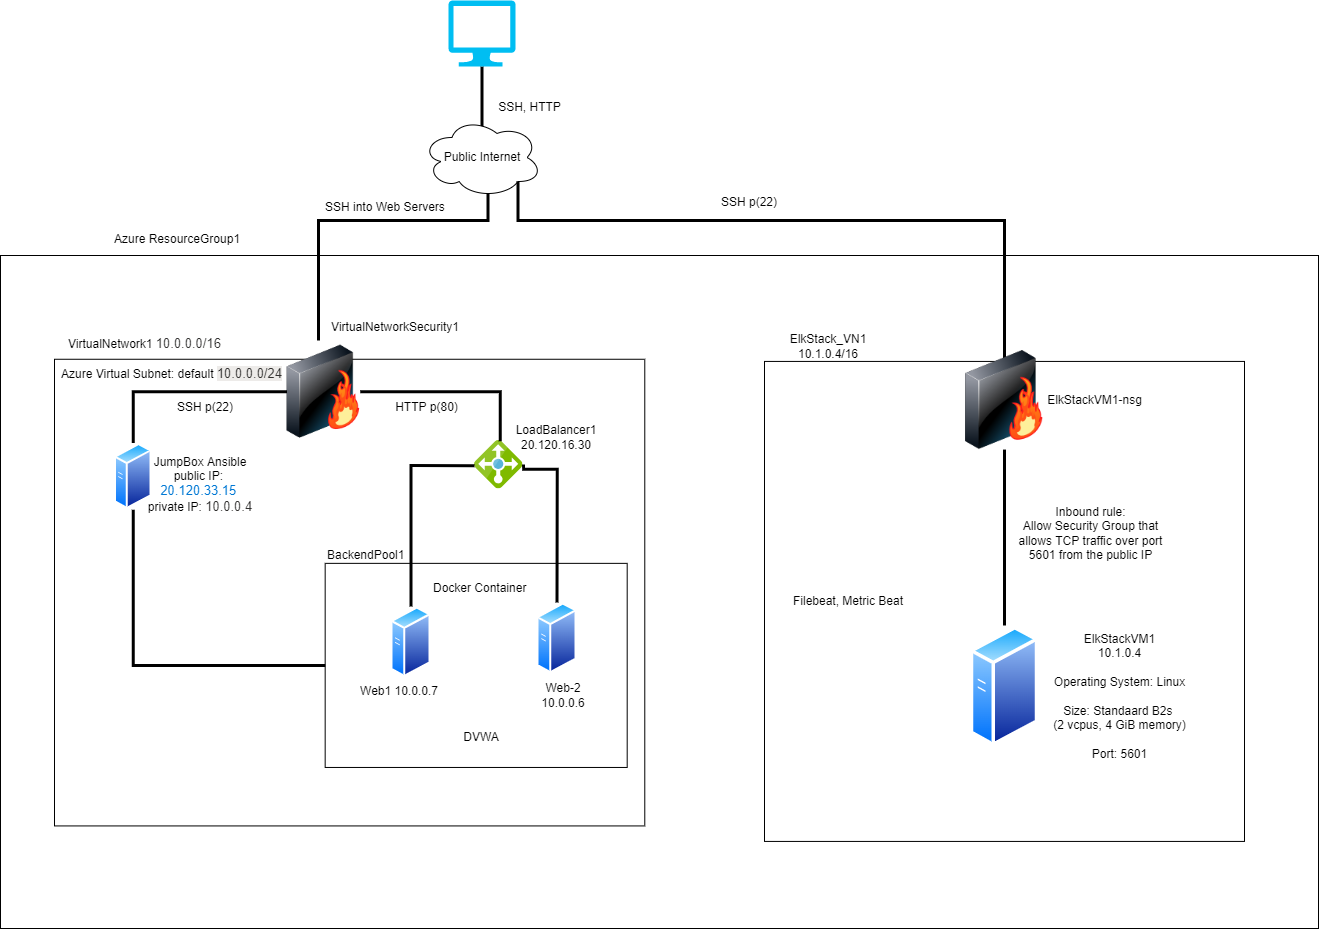

The diagram above was exported from draw.io. Its source (the exported page's mxGraphModel, read from the mxfile embedded in the PNG):
<mxGraphModel dx="1673" dy="942" grid="0" gridSize="10" guides="1" tooltips="1" connect="1" arrows="1" fold="1" page="0" pageScale="1" pageWidth="850" pageHeight="1100" math="0" shadow="0">
  <root>
    <mxCell id="GnAYutIOMHa_j_I4BixD-0" />
    <mxCell id="GnAYutIOMHa_j_I4BixD-1" parent="GnAYutIOMHa_j_I4BixD-0" />
    <mxCell id="GnAYutIOMHa_j_I4BixD-2" value="" style="rounded=0;whiteSpace=wrap;html=1;" vertex="1" parent="GnAYutIOMHa_j_I4BixD-1">
      <mxGeometry x="56" y="275" width="1318" height="673" as="geometry" />
    </mxCell>
    <mxCell id="GnAYutIOMHa_j_I4BixD-3" style="edgeStyle=orthogonalEdgeStyle;rounded=0;orthogonalLoop=1;jettySize=auto;html=1;exitX=0.5;exitY=1;exitDx=0;exitDy=0;exitPerimeter=0;entryX=0.5;entryY=0.138;entryDx=0;entryDy=0;entryPerimeter=0;endArrow=none;endFill=0;strokeWidth=3;" edge="1" parent="GnAYutIOMHa_j_I4BixD-1" source="GnAYutIOMHa_j_I4BixD-4" target="GnAYutIOMHa_j_I4BixD-6">
      <mxGeometry relative="1" as="geometry" />
    </mxCell>
    <mxCell id="GnAYutIOMHa_j_I4BixD-4" value="" style="verticalLabelPosition=bottom;html=1;verticalAlign=top;align=center;strokeColor=none;fillColor=#00BEF2;shape=mxgraph.azure.computer;pointerEvents=1;" vertex="1" parent="GnAYutIOMHa_j_I4BixD-1">
      <mxGeometry x="504" y="20" width="67" height="66" as="geometry" />
    </mxCell>
    <mxCell id="GnAYutIOMHa_j_I4BixD-5" style="edgeStyle=orthogonalEdgeStyle;rounded=0;orthogonalLoop=1;jettySize=auto;html=1;exitX=0.55;exitY=0.95;exitDx=0;exitDy=0;exitPerimeter=0;endArrow=none;endFill=0;strokeWidth=3;" edge="1" parent="GnAYutIOMHa_j_I4BixD-1" source="GnAYutIOMHa_j_I4BixD-6" target="GnAYutIOMHa_j_I4BixD-21">
      <mxGeometry relative="1" as="geometry">
        <Array as="points">
          <mxPoint x="544" y="240" />
          <mxPoint x="374" y="240" />
        </Array>
      </mxGeometry>
    </mxCell>
    <mxCell id="GnAYutIOMHa_j_I4BixD-6" value="Public Internet" style="ellipse;shape=cloud;whiteSpace=wrap;html=1;" vertex="1" parent="GnAYutIOMHa_j_I4BixD-1">
      <mxGeometry x="477.5" y="137" width="120" height="80" as="geometry" />
    </mxCell>
    <mxCell id="GnAYutIOMHa_j_I4BixD-7" value="SSH, HTTP" style="text;html=1;strokeColor=none;fillColor=none;align=center;verticalAlign=middle;whiteSpace=wrap;rounded=0;" vertex="1" parent="GnAYutIOMHa_j_I4BixD-1">
      <mxGeometry x="542" y="112" width="87" height="30" as="geometry" />
    </mxCell>
    <mxCell id="GnAYutIOMHa_j_I4BixD-8" value="&lt;span style=&quot;color: rgb(0, 0, 0); font-family: helvetica; font-size: 12px; font-style: normal; font-weight: 400; letter-spacing: normal; text-align: center; text-indent: 0px; text-transform: none; word-spacing: 0px; background-color: rgb(255, 255, 255); display: inline; float: none;&quot;&gt;Azure ResourceGroup1&lt;/span&gt;" style="text;whiteSpace=wrap;html=1;" vertex="1" parent="GnAYutIOMHa_j_I4BixD-1">
      <mxGeometry x="168" y="245" width="146" height="28" as="geometry" />
    </mxCell>
    <mxCell id="GnAYutIOMHa_j_I4BixD-16" value="&lt;span style=&quot;color: rgb(0, 0, 0); font-family: helvetica; font-size: 12px; font-style: normal; font-weight: 400; letter-spacing: normal; text-align: center; text-indent: 0px; text-transform: none; word-spacing: 0px; background-color: rgb(255, 255, 255); display: inline; float: none;&quot;&gt;SSH into Web Servers&lt;/span&gt;" style="text;whiteSpace=wrap;html=1;" vertex="1" parent="GnAYutIOMHa_j_I4BixD-1">
      <mxGeometry x="378.6080810488676" y="213.33367088607594" width="192.39570917759238" height="31.662447257383963" as="geometry" />
    </mxCell>
    <mxCell id="GnAYutIOMHa_j_I4BixD-19" value="" style="group" vertex="1" connectable="0" parent="GnAYutIOMHa_j_I4BixD-1">
      <mxGeometry x="110" y="360" width="590.28" height="485.43" as="geometry" />
    </mxCell>
    <mxCell id="GnAYutIOMHa_j_I4BixD-20" value="" style="rounded=0;whiteSpace=wrap;html=1;" vertex="1" parent="GnAYutIOMHa_j_I4BixD-19">
      <mxGeometry y="18.755250000000032" width="590.28" height="466.67475" as="geometry" />
    </mxCell>
    <mxCell id="GnAYutIOMHa_j_I4BixD-21" value="" style="image;html=1;image=img/lib/clip_art/networking/Firewall-page1_128x128.png" vertex="1" parent="GnAYutIOMHa_j_I4BixD-19">
      <mxGeometry x="232.4418652849741" width="73.40269430051815" height="102.60225000000001" as="geometry" />
    </mxCell>
    <mxCell id="GnAYutIOMHa_j_I4BixD-22" value="" style="aspect=fixed;perimeter=ellipsePerimeter;html=1;align=center;shadow=0;dashed=0;spacingTop=3;image;image=img/lib/active_directory/generic_server.svg;" vertex="1" parent="GnAYutIOMHa_j_I4BixD-19">
      <mxGeometry x="60.0018134715026" y="102.60675000000005" width="37.346831488315196" height="66.69077051484857" as="geometry" />
    </mxCell>
    <mxCell id="GnAYutIOMHa_j_I4BixD-23" value="" style="sketch=0;aspect=fixed;html=1;points=[];align=center;image;fontSize=12;image=img/lib/mscae/Load_Balancer_feature.svg;" vertex="1" parent="GnAYutIOMHa_j_I4BixD-19">
      <mxGeometry x="420.00409326424875" y="99.99675000000005" width="48.44518235512584" height="48.44518235512584" as="geometry" />
    </mxCell>
    <mxCell id="GnAYutIOMHa_j_I4BixD-24" value="" style="rounded=0;whiteSpace=wrap;html=1;" vertex="1" parent="GnAYutIOMHa_j_I4BixD-19">
      <mxGeometry x="270.6724352331606" y="222.8565" width="302.0215025906736" height="204.10125000000005" as="geometry" />
    </mxCell>
    <mxCell id="GnAYutIOMHa_j_I4BixD-25" value="" style="aspect=fixed;perimeter=ellipsePerimeter;html=1;align=center;shadow=0;dashed=0;spacingTop=3;image;image=img/lib/active_directory/generic_server.svg;" vertex="1" parent="GnAYutIOMHa_j_I4BixD-19">
      <mxGeometry x="336.42901554404153" y="265.88325000000003" width="40.165460279886155" height="71.72403621408242" as="geometry" />
    </mxCell>
    <mxCell id="GnAYutIOMHa_j_I4BixD-26" value="" style="aspect=fixed;perimeter=ellipsePerimeter;html=1;align=center;shadow=0;dashed=0;spacingTop=3;image;image=img/lib/active_directory/generic_server.svg;" vertex="1" parent="GnAYutIOMHa_j_I4BixD-19">
      <mxGeometry x="482.4697927461142" y="262.0218750000001" width="40.165460279886155" height="71.72403621408242" as="geometry" />
    </mxCell>
    <mxCell id="GnAYutIOMHa_j_I4BixD-27" style="edgeStyle=orthogonalEdgeStyle;rounded=0;orthogonalLoop=1;jettySize=auto;html=1;exitX=0.5;exitY=0;exitDx=0;exitDy=0;endArrow=none;endFill=0;entryX=0;entryY=0.5;entryDx=0;entryDy=0;strokeWidth=3;" edge="1" parent="GnAYutIOMHa_j_I4BixD-19" source="GnAYutIOMHa_j_I4BixD-22" target="GnAYutIOMHa_j_I4BixD-21">
      <mxGeometry relative="1" as="geometry" />
    </mxCell>
    <mxCell id="GnAYutIOMHa_j_I4BixD-28" style="edgeStyle=orthogonalEdgeStyle;rounded=0;orthogonalLoop=1;jettySize=auto;html=1;exitX=0.5;exitY=1;exitDx=0;exitDy=0;endArrow=none;endFill=0;entryX=0;entryY=0.5;entryDx=0;entryDy=0;strokeWidth=3;" edge="1" parent="GnAYutIOMHa_j_I4BixD-19" source="GnAYutIOMHa_j_I4BixD-22" target="GnAYutIOMHa_j_I4BixD-24">
      <mxGeometry relative="1" as="geometry" />
    </mxCell>
    <mxCell id="GnAYutIOMHa_j_I4BixD-29" style="edgeStyle=orthogonalEdgeStyle;rounded=0;orthogonalLoop=1;jettySize=auto;html=1;exitX=0.5;exitY=0;exitDx=0;exitDy=0;entryX=0;entryY=0.519;entryDx=0;entryDy=0;entryPerimeter=0;endArrow=none;endFill=0;strokeWidth=3;" edge="1" parent="GnAYutIOMHa_j_I4BixD-19" source="GnAYutIOMHa_j_I4BixD-25" target="GnAYutIOMHa_j_I4BixD-23">
      <mxGeometry relative="1" as="geometry" />
    </mxCell>
    <mxCell id="GnAYutIOMHa_j_I4BixD-30" style="edgeStyle=orthogonalEdgeStyle;rounded=0;orthogonalLoop=1;jettySize=auto;html=1;exitX=0.5;exitY=0;exitDx=0;exitDy=0;entryX=1.013;entryY=0.494;entryDx=0;entryDy=0;entryPerimeter=0;endArrow=none;endFill=0;strokeWidth=3;" edge="1" parent="GnAYutIOMHa_j_I4BixD-19" source="GnAYutIOMHa_j_I4BixD-26" target="GnAYutIOMHa_j_I4BixD-23">
      <mxGeometry relative="1" as="geometry">
        <Array as="points">
          <mxPoint x="502.4133514732912" y="128.78385447761195" />
        </Array>
      </mxGeometry>
    </mxCell>
    <mxCell id="GnAYutIOMHa_j_I4BixD-31" style="edgeStyle=orthogonalEdgeStyle;rounded=0;orthogonalLoop=1;jettySize=auto;html=1;endArrow=none;endFill=0;entryX=0.532;entryY=0.013;entryDx=0;entryDy=0;entryPerimeter=0;exitX=1;exitY=0.5;exitDx=0;exitDy=0;strokeWidth=3;" edge="1" parent="GnAYutIOMHa_j_I4BixD-19" source="GnAYutIOMHa_j_I4BixD-21" target="GnAYutIOMHa_j_I4BixD-23">
      <mxGeometry relative="1" as="geometry">
        <mxPoint x="694" y="33" as="sourcePoint" />
      </mxGeometry>
    </mxCell>
    <mxCell id="GnAYutIOMHa_j_I4BixD-32" value="&lt;span style=&quot;color: rgb(0, 0, 0); font-family: helvetica; font-size: 12px; font-style: normal; font-weight: 400; letter-spacing: normal; text-align: center; text-indent: 0px; text-transform: none; word-spacing: 0px; background-color: rgb(255, 255, 255); display: inline; float: none;&quot;&gt;BackendPool1&lt;/span&gt;" style="text;whiteSpace=wrap;html=1;" vertex="1" parent="GnAYutIOMHa_j_I4BixD-19">
      <mxGeometry x="270.67373063170436" y="201.0047257383966" width="133.30274135876041" height="31.662447257383963" as="geometry" />
    </mxCell>
    <mxCell id="GnAYutIOMHa_j_I4BixD-11" value="HTTP p(80)" style="text;html=1;strokeColor=none;fillColor=none;align=center;verticalAlign=middle;whiteSpace=wrap;rounded=0;" vertex="1" parent="GnAYutIOMHa_j_I4BixD-19">
      <mxGeometry x="325.1846245530392" y="50.4113080168776" width="94.82359952324195" height="33.92405063291139" as="geometry" />
    </mxCell>
    <mxCell id="GnAYutIOMHa_j_I4BixD-12" value="SSH p(22)" style="text;html=1;strokeColor=none;fillColor=none;align=center;verticalAlign=middle;whiteSpace=wrap;rounded=0;" vertex="1" parent="GnAYutIOMHa_j_I4BixD-19">
      <mxGeometry x="109.9969010727057" y="50.4113080168776" width="82.45530393325387" height="33.92405063291139" as="geometry" />
    </mxCell>
    <mxCell id="GnAYutIOMHa_j_I4BixD-34" value="&lt;span style=&quot;color: rgb(0, 0, 0); font-family: helvetica; font-size: 12px; font-style: normal; font-weight: 400; letter-spacing: normal; text-align: center; text-indent: 0px; text-transform: none; word-spacing: 0px; background-color: rgb(255, 255, 255); display: inline; float: none;&quot;&gt;Azure Virtual Subnet: default&amp;nbsp;&lt;/span&gt;&lt;span style=&quot;font-family: helvetica; font-style: normal; font-weight: 400; letter-spacing: normal; text-indent: 0px; text-transform: none; word-spacing: 0px; color: rgb(50, 49, 48); font-size: 13px; text-align: left; background-color: rgb(237, 235, 233);&quot;&gt;10.0.0.0/24&lt;/span&gt;" style="text;whiteSpace=wrap;html=1;" vertex="1" parent="GnAYutIOMHa_j_I4BixD-19">
      <mxGeometry x="5.237437425506528" y="18.753248945147675" width="331.1954707985697" height="31.662447257383963" as="geometry" />
    </mxCell>
    <mxCell id="GnAYutIOMHa_j_I4BixD-9" value="JumpBox Ansible&lt;br&gt;public IP:&amp;nbsp;&lt;br&gt;&lt;span style=&quot;color: rgb(0 , 120 , 212) ; font-size: 13px&quot;&gt;20.120.33.15&lt;/span&gt;&amp;nbsp;&lt;br&gt;private IP:&amp;nbsp;&lt;span style=&quot;color: rgb(50 , 49 , 48) ; font-size: 13px&quot;&gt;10.0.0.4&lt;/span&gt;" style="text;html=1;strokeColor=none;fillColor=none;align=center;verticalAlign=middle;whiteSpace=wrap;rounded=0;" vertex="1" parent="GnAYutIOMHa_j_I4BixD-19">
      <mxGeometry x="66.79147794994037" y="83.92177215189878" width="158.03933253873657" height="120.99578059071729" as="geometry" />
    </mxCell>
    <mxCell id="GnAYutIOMHa_j_I4BixD-13" value="&lt;span style=&quot;color: rgb(0, 0, 0); font-family: helvetica; font-size: 12px; font-style: normal; font-weight: 400; letter-spacing: normal; text-align: center; text-indent: 0px; text-transform: none; word-spacing: 0px; background-color: rgb(255, 255, 255); display: inline; float: none;&quot;&gt;Docker Container&lt;/span&gt;" style="text;whiteSpace=wrap;html=1;" vertex="1" parent="GnAYutIOMHa_j_I4BixD-19">
      <mxGeometry x="376.5960309892729" y="234.22037974683553" width="155.29082240762813" height="31.662447257383963" as="geometry" />
    </mxCell>
    <mxCell id="GnAYutIOMHa_j_I4BixD-18" value="DVWA" style="text;html=1;strokeColor=none;fillColor=none;align=center;verticalAlign=middle;whiteSpace=wrap;rounded=0;" vertex="1" parent="GnAYutIOMHa_j_I4BixD-19">
      <mxGeometry x="385.99091775923716" y="380.00219409282704" width="82.45530393325387" height="33.92405063291139" as="geometry" />
    </mxCell>
    <mxCell id="GnAYutIOMHa_j_I4BixD-14" value="Web1 10.0.0.7" style="text;html=1;strokeColor=none;fillColor=none;align=center;verticalAlign=middle;whiteSpace=wrap;rounded=0;" vertex="1" parent="GnAYutIOMHa_j_I4BixD-19">
      <mxGeometry x="303.5315971394516" y="333.7496624472574" width="82.45530393325387" height="33.92405063291139" as="geometry" />
    </mxCell>
    <mxCell id="GnAYutIOMHa_j_I4BixD-15" value="Web-2 10.0.0.6" style="text;html=1;strokeColor=none;fillColor=none;align=center;verticalAlign=middle;whiteSpace=wrap;rounded=0;" vertex="1" parent="GnAYutIOMHa_j_I4BixD-19">
      <mxGeometry x="468.45364719904626" y="337.6120675105485" width="82.45530393325387" height="33.92405063291139" as="geometry" />
    </mxCell>
    <mxCell id="GnAYutIOMHa_j_I4BixD-10" value="LoadBalancer1 20.120.16.30" style="text;html=1;strokeColor=none;fillColor=none;align=center;verticalAlign=middle;whiteSpace=wrap;rounded=0;" vertex="1" parent="GnAYutIOMHa_j_I4BixD-19">
      <mxGeometry x="461.32090584028606" y="80.00054852320676" width="82.45530393325387" height="33.92405063291139" as="geometry" />
    </mxCell>
    <mxCell id="GnAYutIOMHa_j_I4BixD-33" value="VirtualNetworkSecurity1" style="text;html=1;strokeColor=none;fillColor=none;align=center;verticalAlign=middle;whiteSpace=wrap;rounded=0;" vertex="1" parent="GnAYutIOMHa_j_I4BixD-1">
      <mxGeometry x="409.9954469606675" y="329.9985654008439" width="82.45530393325387" height="33.92405063291139" as="geometry" />
    </mxCell>
    <mxCell id="GnAYutIOMHa_j_I4BixD-17" value="&lt;span style=&quot;color: rgb(0, 0, 0); font-family: helvetica; font-size: 12px; font-style: normal; font-weight: 400; letter-spacing: normal; text-align: center; text-indent: 0px; text-transform: none; word-spacing: 0px; background-color: rgb(255, 255, 255); display: inline; float: none;&quot;&gt;VirtualNetwork1&amp;nbsp;&lt;/span&gt;&lt;span style=&quot;font-family: helvetica; font-style: normal; font-weight: 400; letter-spacing: normal; text-indent: 0px; text-transform: none; word-spacing: 0px; background-color: rgb(255, 255, 255); color: rgb(50, 49, 48); font-size: 13px; text-align: left;&quot;&gt;10.0.0.0/16&lt;/span&gt;" style="text;whiteSpace=wrap;html=1;" vertex="1" parent="GnAYutIOMHa_j_I4BixD-1">
      <mxGeometry x="122.1246722288439" y="349.26481012658223" width="237.746126340882" height="31.662447257383963" as="geometry" />
    </mxCell>
    <mxCell id="EpCCLUeNs3Igwz8lkUXz-2" style="edgeStyle=orthogonalEdgeStyle;rounded=0;orthogonalLoop=1;jettySize=auto;html=1;exitX=0.5;exitY=0;exitDx=0;exitDy=0;entryX=0.8;entryY=0.8;entryDx=0;entryDy=0;entryPerimeter=0;endArrow=none;endFill=0;strokeWidth=3;" edge="1" parent="GnAYutIOMHa_j_I4BixD-1" source="EpCCLUeNs3Igwz8lkUXz-1" target="GnAYutIOMHa_j_I4BixD-6">
      <mxGeometry relative="1" as="geometry">
        <Array as="points">
          <mxPoint x="1060" y="240" />
          <mxPoint x="574" y="240" />
        </Array>
      </mxGeometry>
    </mxCell>
    <mxCell id="EpCCLUeNs3Igwz8lkUXz-1" value="" style="whiteSpace=wrap;html=1;aspect=fixed;" vertex="1" parent="GnAYutIOMHa_j_I4BixD-1">
      <mxGeometry x="820" y="380.93" width="480" height="480" as="geometry" />
    </mxCell>
    <mxCell id="h54YfLDAPSVOArLke_89-1" style="edgeStyle=orthogonalEdgeStyle;rounded=0;orthogonalLoop=1;jettySize=auto;html=1;exitX=0.5;exitY=1;exitDx=0;exitDy=0;entryX=0.5;entryY=0;entryDx=0;entryDy=0;endArrow=none;endFill=0;strokeWidth=3;" edge="1" parent="GnAYutIOMHa_j_I4BixD-1" source="EpCCLUeNs3Igwz8lkUXz-3" target="h54YfLDAPSVOArLke_89-0">
      <mxGeometry relative="1" as="geometry" />
    </mxCell>
    <mxCell id="EpCCLUeNs3Igwz8lkUXz-3" value="" style="image;html=1;image=img/lib/clip_art/networking/Firewall-page1_128x128.png" vertex="1" parent="GnAYutIOMHa_j_I4BixD-1">
      <mxGeometry x="1010" y="370" width="100" height="99.07" as="geometry" />
    </mxCell>
    <mxCell id="h54YfLDAPSVOArLke_89-0" value="" style="aspect=fixed;perimeter=ellipsePerimeter;html=1;align=center;shadow=0;dashed=0;spacingTop=3;image;image=img/lib/active_directory/generic_server.svg;" vertex="1" parent="GnAYutIOMHa_j_I4BixD-1">
      <mxGeometry x="1025.84" y="645" width="68.32" height="122" as="geometry" />
    </mxCell>
    <mxCell id="h54YfLDAPSVOArLke_89-2" value="ElkStackVM1-nsg" style="text;html=1;strokeColor=none;fillColor=none;align=center;verticalAlign=middle;whiteSpace=wrap;rounded=0;" vertex="1" parent="GnAYutIOMHa_j_I4BixD-1">
      <mxGeometry x="1097" y="405.54" width="107" height="28" as="geometry" />
    </mxCell>
    <mxCell id="h54YfLDAPSVOArLke_89-3" value="ElkStack_VN1 10.1.0.4/16" style="text;html=1;strokeColor=none;fillColor=none;align=center;verticalAlign=middle;whiteSpace=wrap;rounded=0;" vertex="1" parent="GnAYutIOMHa_j_I4BixD-1">
      <mxGeometry x="826" y="350.93" width="116" height="30" as="geometry" />
    </mxCell>
    <mxCell id="h54YfLDAPSVOArLke_89-4" value="ElkStackVM1&lt;br&gt;10.1.0.4&lt;br&gt;&lt;br&gt;Operating System: Linux&lt;br&gt;&lt;br&gt;Size: Standaard B2s &lt;br&gt;(2 vcpus, 4 GiB memory)&lt;br&gt;&lt;br&gt;Port: 5601" style="text;html=1;strokeColor=none;fillColor=none;align=center;verticalAlign=middle;whiteSpace=wrap;rounded=0;" vertex="1" parent="GnAYutIOMHa_j_I4BixD-1">
      <mxGeometry x="1102" y="637" width="147" height="158" as="geometry" />
    </mxCell>
    <mxCell id="h54YfLDAPSVOArLke_89-5" value="Filebeat, Metric Beat" style="text;html=1;strokeColor=none;fillColor=none;align=center;verticalAlign=middle;whiteSpace=wrap;rounded=0;" vertex="1" parent="GnAYutIOMHa_j_I4BixD-1">
      <mxGeometry x="826" y="582.43" width="156" height="77" as="geometry" />
    </mxCell>
    <mxCell id="h54YfLDAPSVOArLke_89-6" value="SSH p(22)" style="text;html=1;strokeColor=none;fillColor=none;align=center;verticalAlign=middle;whiteSpace=wrap;rounded=0;" vertex="1" parent="GnAYutIOMHa_j_I4BixD-1">
      <mxGeometry x="775" y="207" width="60" height="30" as="geometry" />
    </mxCell>
    <mxCell id="h54YfLDAPSVOArLke_89-7" value="Inbound rule:&lt;br&gt;Allow Security Group that allows TCP traffic over port 5601 from the public IP" style="text;html=1;strokeColor=none;fillColor=none;align=center;verticalAlign=middle;whiteSpace=wrap;rounded=0;" vertex="1" parent="GnAYutIOMHa_j_I4BixD-1">
      <mxGeometry x="1069" y="505" width="155" height="95" as="geometry" />
    </mxCell>
  </root>
</mxGraphModel>